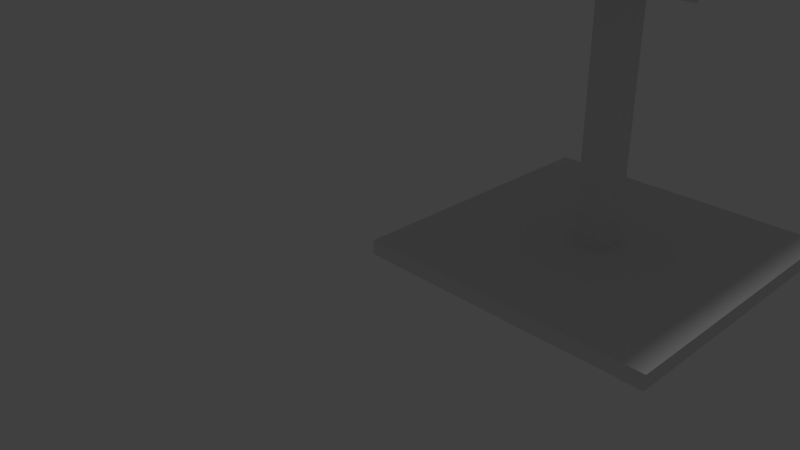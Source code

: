 # Source: Floor.blend  (saved by Blender 2.76.0; exported with 4.5.12 LTS)
import bpy
from mathutils import Matrix  # noqa: F401  (used for matrix-valued properties, if any)

bpy.ops.wm.read_factory_settings(use_empty=True)
scene = bpy.context.scene
scene.name = 'Scene'

# ---- collections
col_collection_1 = bpy.data.collections.new('Collection 1'); scene.collection.children.link(col_collection_1)

# ---- materials (node trees are filled in below, after node groups)
mat_material = bpy.data.materials.new('Material')
mat_material.alpha_threshold = 0.0
mat_material.use_transparent_shadow = False
mat_material.roughness = 0.5
mat_material.line_color = (0.0, 0.0, 0.0, 1.0)

# ---- material node trees

# ---- world
world_world = bpy.data.worlds.new('World'); scene.world = world_world
world_world.color = (0.05088, 0.05088, 0.05088)
world_world.use_sun_shadow = False
world_world.sun_shadow_jitter_overblur = 0.0
world_world.cycles.sampling_method = 'MANUAL'
world_world.cycles.sample_map_resolution = 256

# ---- cameras
cam_camera = bpy.data.cameras.new('Camera')
cam_camera.clip_end = 100.0
cam_camera.lens = 35.0
cam_camera.sensor_width = 32.0
cam_camera.sensor_height = 18.0
cam_camera.ortho_scale = 7.314
cam_camera.dof.focus_distance = 0.0
cam_camera.dof.aperture_fstop = 128.0

# ---- lights
light_lamp = bpy.data.lights.new('Lamp', 'POINT')
light_lamp.transmission_factor = 0.0
light_lamp.cutoff_distance = 30.0
light_lamp.energy = 100.0
light_lamp.shadow_buffer_clip_start = 1.001
light_lamp.shadow_soft_size = 0.1
light_lamp.shadow_maximum_resolution = 0.006
light_lamp.use_absolute_resolution = True
light_lamp.cycles.use_multiple_importance_sampling = False

# ---- meshes
me_cube = bpy.data.meshes.new('Cube')
me_cube.from_pydata([(3.0, 3.0, -1.0), (3.0, -1.0, -1.0), (-1.0, -1.0, -1.0), (-1.0, 3.0, -1.0), (1.2, 1.2, -0.8), (1.2, 0.8, -0.8), (0.8, 0.8, -0.8), (0.8, 1.2, -0.8), (3.0, 3.0, -0.8001), (3.0, -1.0, -0.8), (-1.0, 3.0, -0.8001), (-1.0, -1.0, -0.8), (1.2, 1.2, 2.8), (1.2, 0.8001, 2.8), (0.8, 1.2, 2.8), (0.8, 0.8001, 2.8), (1.2, 1.2, 3.0), (1.2, 0.8001, 3.0), (0.8, 1.2, 3.0), (0.8, 0.8001, 3.0), (1.2, 1.2, 2.8), (0.8, 1.2, 2.8), (1.2, 1.2, 3.0), (0.8, 1.2, 3.0), (3.0, 1.2, 2.8), (-1.0, 1.2, 2.8), (3.0, 1.2, 3.0), (-1.0, 1.2, 3.0), (3.0, 3.0, 2.8), (-1.0, 3.0, 2.8), (3.0, 3.0, 3.0), (-1.0, 3.0, 3.0), (0.8, -0.9999, 3.0), (0.8, -0.9999, 2.8), (-1.0, -0.9999, 3.0), (-1.0, -0.9999, 2.8), (1.2, -0.9999, 3.0), (1.2, -0.9999, 2.8), (3.0, -0.9999, 3.0), (3.0, -0.9999, 2.8), (1.2, -0.9999, 2.8), (0.8, -0.9999, 2.8), (1.2, -0.9999, 3.0), (0.8, -0.9999, 3.0)], [], [(0, 1, 2, 3), (5, 4, 12, 13), (0, 8, 9, 1), (1, 9, 11, 2), (2, 11, 10, 3), (8, 0, 3, 10), (4, 5, 9, 8), (7, 4, 8, 10), (5, 6, 11, 9), (6, 7, 10, 11), (14, 15, 19, 18), (7, 6, 15, 14), (4, 7, 14, 12), (6, 5, 13, 15), (16, 18, 19, 17), (16, 12, 20, 22), (19, 15, 41, 43), (13, 12, 16, 17), (22, 20, 37, 36), (12, 14, 21, 20), (14, 18, 23, 21), (18, 16, 22, 23), (27, 26, 30, 31), (23, 22, 26, 27), (23, 27, 34, 32), (20, 21, 25, 24), (28, 29, 31, 30), (25, 27, 31, 29), (24, 25, 29, 28), (26, 24, 28, 30), (33, 32, 34, 35), (27, 25, 35, 34), (25, 21, 33, 35), (21, 23, 32, 33), (36, 37, 39, 38), (20, 24, 39, 37), (26, 22, 36, 38), (24, 26, 38, 39), (41, 40, 42, 43), (17, 19, 43, 42), (13, 17, 42, 40), (15, 13, 40, 41)])
me_cube.materials.append(mat_material)
me_cube.use_remesh_preserve_volume = False
me_cube.use_remesh_preserve_attributes = False
me_cube.use_mirror_vertex_groups = False
me_cube.update()

# ---- objects
ob_cube = bpy.data.objects.new('Cube', me_cube)
ob_lamp = bpy.data.objects.new('Lamp', light_lamp)
ob_camera = bpy.data.objects.new('Camera', cam_camera)

# ---- transforms, parenting, visibility, modifiers, constraints
ob_cube.location = (1.0, 1.0, 1.0)
ob_cube.lock_rotations_4d = False
ob_cube.empty_display_type = 'ARROWS'
ob_cube.lineart.crease_threshold = 0.0
ob_lamp.location = (4.076, 1.005, 5.904)
ob_lamp.rotation_euler = (0.6503, 0.05522, 1.866)
ob_lamp.lock_rotations_4d = False
ob_lamp.empty_display_type = 'ARROWS'
ob_lamp.color = (0.0, 0.0, 0.0, 0.0)
ob_lamp.lineart.crease_threshold = 0.0
ob_camera.location = (7.481, -6.508, 5.344)
ob_camera.rotation_euler = (1.109, 0.01082, 0.8149)
ob_camera.lock_rotations_4d = False
ob_camera.empty_display_type = 'ARROWS'
ob_camera.color = (0.0, 0.0, 0.0, 0.0)
ob_camera.display_type = 'WIRE'
ob_camera.lineart.crease_threshold = 0.0

# ---- collection membership
col_collection_1.objects.link(ob_cube)
col_collection_1.objects.link(ob_lamp)
col_collection_1.objects.link(ob_camera)

# ---- scene / render settings (as saved in the file)
scene.camera = ob_camera
scene.frame_start = 1; scene.frame_end = 250; scene.frame_set(1)
scene.render.engine = 'BLENDER_EEVEE_NEXT'
scene.render.resolution_percentage = 50
scene.render.dither_intensity = 0.0
scene.cycles.use_denoising = False
scene.cycles.samples = 10
scene.cycles.sampling_pattern = 'TABULATED_SOBOL'
scene.cycles.light_sampling_threshold = 0.0
scene.cycles.use_adaptive_sampling = False
scene.cycles.use_light_tree = False
scene.cycles.blur_glossy = 0.0
scene.cycles.pixel_filter_type = 'GAUSSIAN'
scene.cycles.sample_clamp_indirect = 0.0
scene.view_settings.view_transform = 'Standard'
bpy.context.view_layer.update()
